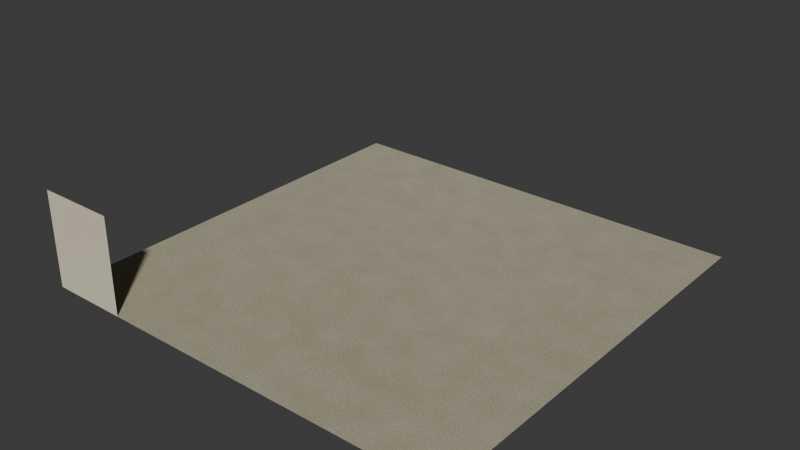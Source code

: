 # Source: early-tile-checkpoint.blend  (saved by Blender 5.1.30; exported with 4.5.12 LTS)
import bpy
from mathutils import Matrix  # noqa: F401  (used for matrix-valued properties, if any)

bpy.ops.wm.read_factory_settings(use_empty=True)
scene = bpy.context.scene
scene.name = 'Scene'

# ---- collections
col_collection = bpy.data.collections.new('Collection'); scene.collection.children.link(col_collection)

# ---- images (referenced by path relative to the original .blend; pixels are not part of the script)
import os
ASSET_DIR = os.environ.get("B2B_ASSET_DIR", "")  # directory of the original .blend (textures are referenced by path, not embedded)
HERE = os.path.dirname(os.path.abspath(__file__))  # packed textures are extracted next to this script under _unpacked/

def load_image(name, relpath, width, height, colorspace="sRGB"):
    """Load a texture the original file referenced (path relative to the .blend, or extracted next to this script)."""
    p = next((c for c in (os.path.join(HERE, relpath), os.path.join(ASSET_DIR, relpath)) if relpath and os.path.exists(c)), "")
    if p:
        img = bpy.data.images.load(p, check_existing=True)
        img.name = name
    else:  # same state as the original file: an image datablock whose file is absent (Cycles renders it pink)
        img = bpy.data.images.new(name, width, height)
        img.source = "FILE"
        img.filepath = "//" + (relpath or name)
    img.colorspace_settings.name = colorspace
    return img
img_radiance_walls = load_image('Radiance walls', 'radiance-0.hdr', 1024, 1024, 'Non-Color')
img_radiance_floor = load_image('Radiance floor', 'radiance-1.hdr', 1024, 1024, 'Non-Color')

# ---- materials (node trees are filled in below, after node groups)
mat_cream_chevron_paper___linen_relief = bpy.data.materials.new('Cream chevron paper - linen relief')
mat_oatmeal_loop_pile_carpet = bpy.data.materials.new('Oatmeal loop-pile carpet')

# ---- material node trees
mat_cream_chevron_paper___linen_relief.use_nodes = True; mat_cream_chevron_paper___linen_relief.node_tree.nodes.clear()
_N = mat_cream_chevron_paper___linen_relief.node_tree.nodes; _L = mat_cream_chevron_paper___linen_relief.node_tree.links
n0 = _N.new('ShaderNodeOutputMaterial'); n0.name = 'Material Output'; n0.location = (0, 0)
n1 = _N.new('ShaderNodeBsdfDiffuse'); n1.name = 'Diffuse BSDF'; n1.location = (0, 0)
n1.inputs[1].default_value = 0.45
n2 = _N.new('ShaderNodeNewGeometry'); n2.name = 'Geometry'; n2.location = (0, 0)
n3 = _N.new('ShaderNodeSeparateXYZ'); n3.name = 'Separate XYZ'; n3.location = (0, 0)
n4 = _N.new('ShaderNodeMath'); n4.name = 'Math'; n4.location = (0, 0)
n5 = _N.new('ShaderNodeMath'); n5.name = 'Math.001'; n5.location = (0, 0)
n5.operation = 'MULTIPLY'
n5.inputs[1].default_value = 10.87
n6 = _N.new('ShaderNodeMath'); n6.name = 'Math.002'; n6.location = (0, 0)
n6.operation = 'FRACT'
n7 = _N.new('ShaderNodeMath'); n7.name = 'Math.003'; n7.location = (0, 0)
n7.operation = 'SUBTRACT'
n8 = _N.new('ShaderNodeMath'); n8.name = 'Math.004'; n8.location = (0, 0)
n8.operation = 'ABSOLUTE'
n9 = _N.new('ShaderNodeMath'); n9.name = 'Math.005'; n9.location = (0, 0)
n9.operation = 'MULTIPLY'
n9.inputs[1].default_value = 17.86
n10 = _N.new('ShaderNodeMath'); n10.name = 'Math.006'; n10.location = (0, 0)
n10.operation = 'MULTIPLY'
n10.inputs[1].default_value = 1.3
n11 = _N.new('ShaderNodeMath'); n11.name = 'Math.007'; n11.location = (0, 0)
n12 = _N.new('ShaderNodeMath'); n12.name = 'Math.008'; n12.location = (0, 0)
n12.operation = 'MULTIPLY'
n12.inputs[1].default_value = 6.283
n13 = _N.new('ShaderNodeMath'); n13.name = 'Math.009'; n13.location = (0, 0)
n13.operation = 'SINE'
n14 = _N.new('ShaderNodeMath'); n14.name = 'Math.010'; n14.location = (0, 0)
n14.operation = 'MAXIMUM'
n14.inputs[1].default_value = 0.0
n15 = _N.new('ShaderNodeMath'); n15.name = 'Math.011'; n15.location = (0, 0)
n15.operation = 'POWER'
n15.inputs[1].default_value = 5.0
n16 = _N.new('ShaderNodeTexNoise'); n16.name = 'Noise Texture'; n16.location = (0, 0)
n16.width = 145
n16.inputs[2].default_value = 1.8
n16.inputs[3].default_value = 3.0
n16.inputs[4].default_value = 0.6
n17 = _N.new('ShaderNodeMath'); n17.name = 'Math.012'; n17.location = (0, 0)
n17.operation = 'MULTIPLY'
n17.inputs[1].default_value = 0.14
n18 = _N.new('ShaderNodeMath'); n18.name = 'Math.013'; n18.location = (0, 0)
n18.operation = 'MULTIPLY'
n18.inputs[1].default_value = 0.55
n19 = _N.new('ShaderNodeMath'); n19.name = 'Math.014'; n19.location = (0, 0)
n20 = _N.new('ShaderNodeValToRGB'); n20.name = 'Color Ramp'; n20.location = (0, 0)
while len(n20.color_ramp.elements) > 1: n20.color_ramp.elements.remove(n20.color_ramp.elements[-1])
n20.color_ramp.elements[0].position = 0.0; n20.color_ramp.elements[0].color = (0.6308, 0.5972, 0.4621, 1.0)
_e = n20.color_ramp.elements.new(1.0); _e.color = (0.4793, 0.4179, 0.2623, 1.0)
n21 = _N.new('ShaderNodeBump'); n21.name = 'Bump'; n21.location = (0, 0)
n21.inputs[0].default_value = 0.28
n21.inputs[1].default_value = 0.0006
n22 = _N.new('ShaderNodeTexNoise'); n22.name = 'Noise Texture.001'; n22.location = (0, 0)
n22.width = 145
n22.inputs[2].default_value = 220.0
n22.inputs[4].default_value = 0.6
n23 = _N.new('ShaderNodeMath'); n23.name = 'Math.015'; n23.location = (0, 0)
n23.operation = 'MULTIPLY'
n23.inputs[1].default_value = 0.3
n24 = _N.new('ShaderNodeMath'); n24.name = 'Math.016'; n24.location = (0, 0)
n25 = _N.new('ShaderNodeTexImage'); n25.name = 'Radiance bake destination'; n25.location = (0, 0)
n25.image = img_radiance_walls
_L.new(n1.outputs[0], n0.inputs[0])
_L.new(n2.outputs[0], n3.inputs[0])
_L.new(n3.outputs[0], n4.inputs[0])
_L.new(n3.outputs[1], n4.inputs[1])
_L.new(n4.outputs[0], n5.inputs[0])
_L.new(n5.outputs[0], n6.inputs[0])
_L.new(n6.outputs[0], n7.inputs[0])
_L.new(n7.outputs[0], n8.inputs[0])
_L.new(n3.outputs[2], n9.inputs[0])
_L.new(n8.outputs[0], n10.inputs[0])
_L.new(n9.outputs[0], n11.inputs[0])
_L.new(n10.outputs[0], n11.inputs[1])
_L.new(n11.outputs[0], n12.inputs[0])
_L.new(n12.outputs[0], n13.inputs[0])
_L.new(n13.outputs[0], n14.inputs[0])
_L.new(n14.outputs[0], n15.inputs[0])
_L.new(n2.outputs[0], n16.inputs[0])
_L.new(n15.outputs[0], n17.inputs[0])
_L.new(n16.outputs[0], n18.inputs[0])
_L.new(n17.outputs[0], n19.inputs[0])
_L.new(n18.outputs[0], n19.inputs[1])
_L.new(n19.outputs[0], n20.inputs[0])
_L.new(n20.outputs[0], n1.inputs[0])
_L.new(n2.outputs[0], n22.inputs[0])
_L.new(n22.outputs[0], n23.inputs[0])
_L.new(n15.outputs[0], n24.inputs[0])
_L.new(n23.outputs[0], n24.inputs[1])
_L.new(n24.outputs[0], n21.inputs[3])
_L.new(n21.outputs[0], n1.inputs[2])
n0.is_active_output = True
mat_oatmeal_loop_pile_carpet.use_nodes = True; mat_oatmeal_loop_pile_carpet.node_tree.nodes.clear()
_N = mat_oatmeal_loop_pile_carpet.node_tree.nodes; _L = mat_oatmeal_loop_pile_carpet.node_tree.links
n0 = _N.new('ShaderNodeOutputMaterial'); n0.name = 'Material Output'; n0.location = (0, 0)
n1 = _N.new('ShaderNodeBsdfDiffuse'); n1.name = 'Diffuse BSDF'; n1.location = (0, 0)
n1.inputs[1].default_value = 0.45
n2 = _N.new('ShaderNodeNewGeometry'); n2.name = 'Geometry'; n2.location = (0, 0)
n3 = _N.new('ShaderNodeTexNoise'); n3.name = 'Noise Texture'; n3.location = (0, 0)
n3.width = 145
n3.inputs[2].default_value = 125.0
n3.inputs[4].default_value = 0.6
n4 = _N.new('ShaderNodeTexNoise'); n4.name = 'Noise Texture.001'; n4.location = (0, 0)
n4.width = 145
n4.inputs[2].default_value = 7.5
n4.inputs[3].default_value = 3.0
n4.inputs[4].default_value = 0.6
n5 = _N.new('ShaderNodeTexNoise'); n5.name = 'Noise Texture.002'; n5.location = (0, 0)
n5.width = 145
n5.inputs[2].default_value = 0.38
n5.inputs[3].default_value = 3.0
n5.inputs[4].default_value = 0.6
n6 = _N.new('ShaderNodeMath'); n6.name = 'Math'; n6.location = (0, 0)
n6.operation = 'MULTIPLY'
n6.inputs[1].default_value = 0.64
n7 = _N.new('ShaderNodeMath'); n7.name = 'Math.001'; n7.location = (0, 0)
n7.operation = 'MULTIPLY'
n7.inputs[1].default_value = 0.24
n8 = _N.new('ShaderNodeMath'); n8.name = 'Math.002'; n8.location = (0, 0)
n9 = _N.new('ShaderNodeMath'); n9.name = 'Math.003'; n9.location = (0, 0)
n9.operation = 'MULTIPLY'
n9.inputs[1].default_value = 0.24
n10 = _N.new('ShaderNodeMath'); n10.name = 'Math.004'; n10.location = (0, 0)
n11 = _N.new('ShaderNodeValToRGB'); n11.name = 'Color Ramp'; n11.location = (0, 0)
while len(n11.color_ramp.elements) > 1: n11.color_ramp.elements.remove(n11.color_ramp.elements[-1])
n11.color_ramp.elements[0].position = 0.12; n11.color_ramp.elements[0].color = (0.162, 0.1559, 0.0999, 1.0)
_e = n11.color_ramp.elements.new(0.9); _e.color = (0.4564, 0.4233, 0.305, 1.0)
n12 = _N.new('ShaderNodeBump'); n12.name = 'Bump'; n12.location = (0, 0)
n12.inputs[0].default_value = 0.45
n12.inputs[1].default_value = 0.003
n13 = _N.new('ShaderNodeTexImage'); n13.name = 'Radiance bake destination'; n13.location = (0, 0)
n13.image = img_radiance_floor
_L.new(n1.outputs[0], n0.inputs[0])
_L.new(n2.outputs[0], n3.inputs[0])
_L.new(n2.outputs[0], n4.inputs[0])
_L.new(n2.outputs[0], n5.inputs[0])
_L.new(n3.outputs[0], n6.inputs[0])
_L.new(n4.outputs[0], n7.inputs[0])
_L.new(n6.outputs[0], n8.inputs[0])
_L.new(n7.outputs[0], n8.inputs[1])
_L.new(n5.outputs[0], n9.inputs[0])
_L.new(n8.outputs[0], n10.inputs[0])
_L.new(n9.outputs[0], n10.inputs[1])
_L.new(n10.outputs[0], n11.inputs[0])
_L.new(n11.outputs[0], n1.inputs[0])
_L.new(n3.outputs[0], n12.inputs[3])
_L.new(n12.outputs[0], n1.inputs[2])
n0.is_active_output = True

# ---- world
world_world = bpy.data.worlds.new('World'); scene.world = world_world
world_world.use_nodes = True; world_world.node_tree.nodes.clear()
_N = world_world.node_tree.nodes; _L = world_world.node_tree.links
n0 = _N.new('ShaderNodeOutputWorld'); n0.name = 'World Output'; n0.location = (200, 100)
n1 = _N.new('ShaderNodeBackground'); n1.name = 'Background'; n1.location = (-200, 100)
n1.inputs[0].default_value = (0.05088, 0.05088, 0.05088, 1.0)
_L.new(n1.outputs[0], n0.inputs[0])
n0.is_active_output = True
world_world.color = (0.05088, 0.05088, 0.05088)
world_world.sun_shadow_jitter_overblur = 0.0

# ---- meshes
me_wall_physical_tile = bpy.data.meshes.new('wall physical tile')
me_wall_physical_tile.from_pydata([(0.0, 0.0, 0.0), (0.368, 0.0, 0.0), (0.368, 0.0, 0.448), (0.0, 0.0, 0.448)], [], [(0, 1, 2, 3)])
_uv = me_wall_physical_tile.uv_layers.new(name='TileUV')
_uv.uv.foreach_set('vector', [0.0, 0.0, 1.0, 0.0, 1.0, 1.0, 0.0, 1.0])
me_wall_physical_tile.materials.append(mat_cream_chevron_paper___linen_relief)
me_wall_physical_tile.update()
me_carpet_physical_tile = bpy.data.meshes.new('carpet physical tile')
me_carpet_physical_tile.from_pydata([(0.0, 0.0, 0.0), (2.0, 0.0, 0.0), (2.0, 2.0, 0.0), (0.0, 2.0, 0.0)], [], [(0, 1, 2, 3)])
_uv = me_carpet_physical_tile.uv_layers.new(name='TileUV')
_uv.uv.foreach_set('vector', [0.0, 0.0, 1.0, 0.0, 1.0, 1.0, 0.0, 1.0])
me_carpet_physical_tile.materials.append(mat_oatmeal_loop_pile_carpet)
me_carpet_physical_tile.update()

# ---- objects
ob_wall_physical_tile = bpy.data.objects.new('wall physical tile', me_wall_physical_tile)
ob_carpet_physical_tile = bpy.data.objects.new('carpet physical tile', me_carpet_physical_tile)

# ---- transforms, parenting, visibility, modifiers, constraints
ob_wall_physical_tile.location = (0.0, 0.0, 0.0)
ob_carpet_physical_tile.location = (0.0, 0.0, 0.0)

# ---- collection membership
scene.collection.objects.link(ob_wall_physical_tile)
scene.collection.objects.link(ob_carpet_physical_tile)

# ---- scene / render settings (as saved in the file)
scene.frame_start = 1; scene.frame_end = 250; scene.frame_set(1)
scene.render.engine = 'CYCLES'
scene.render.bake_bias = 0.0
scene.render.bake_samples = 0
scene.cycles.use_denoising = False
scene.cycles.samples = 16
scene.cycles.sampling_pattern = 'TABULATED_SOBOL'
scene.cycles.use_adaptive_sampling = False
scene.eevee.use_volume_custom_range = False
bpy.context.view_layer.update()

# ---- added for rendering (the .blend has no active camera and no usable light): camera, sun
cam_auto = bpy.data.cameras.new('AutoCamera')
cam_auto.lens = 50.0
cam_auto.sensor_width = 36.0
cam_auto.clip_end = 1000.0
ob_auto_camera = bpy.data.objects.new('AutoCamera', cam_auto)
scene.collection.objects.link(ob_auto_camera)
ob_auto_camera.location = (3.64955, -2.17946, 2.34364)
ob_auto_camera.rotation_euler = (1.09748, -7.21219e-08, 0.694738)
scene.camera = ob_auto_camera
light_auto_sun = bpy.data.lights.new('AutoSun', 'SUN')
light_auto_sun.energy = 3.0
light_auto_sun.angle = 0.0523599
ob_auto_sun = bpy.data.objects.new('AutoSun', light_auto_sun)
scene.collection.objects.link(ob_auto_sun)
ob_auto_sun.rotation_euler = (0.872665, 0.174533, 0.523599)
bpy.context.view_layer.update()
